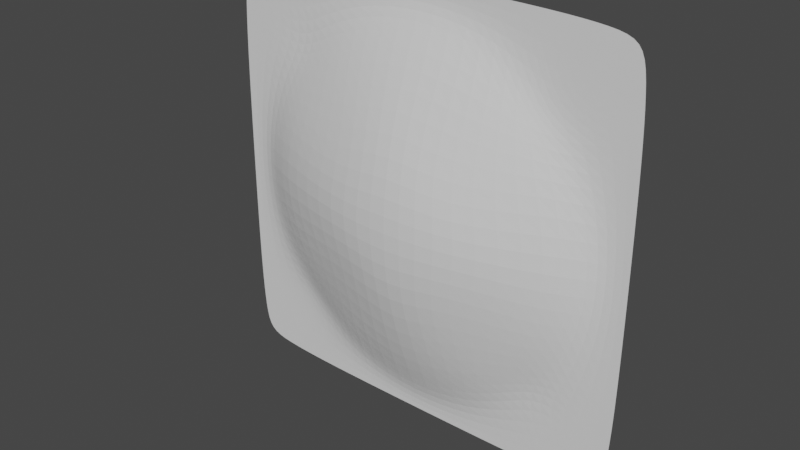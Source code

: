 # Source: Coliseo_Base.blend  (saved by Blender 3.4.6; exported with 4.5.12 LTS)
import bpy
from mathutils import Matrix  # noqa: F401  (used for matrix-valued properties, if any)

bpy.ops.wm.read_factory_settings(use_empty=True)
scene = bpy.context.scene
scene.name = 'Scene'

# ---- collections
col_collection = bpy.data.collections.new('Collection'); scene.collection.children.link(col_collection)

# ---- materials (node trees are filled in below, after node groups)
mat_material = bpy.data.materials.new('Material')
mat_material.alpha_threshold = 0.0
mat_material.use_transparent_shadow = False
mat_material.roughness = 0.5
mat_material.line_color = (0.0, 0.0, 0.0, 1.0)

# ---- material node trees
mat_material.use_nodes = True; mat_material.node_tree.nodes.clear()
_N = mat_material.node_tree.nodes; _L = mat_material.node_tree.links
n0 = _N.new('ShaderNodeOutputMaterial'); n0.name = 'Material Output'; n0.location = (300, 300)
n1 = _N.new('ShaderNodeBsdfPrincipled'); n1.name = 'Principled BSDF'; n1.location = (10, 300)
n1.distribution = 'GGX'
n1.subsurface_method = 'RANDOM_WALK_SKIN'
n1.inputs[3].default_value = 1.45
n1.inputs[27].default_value = (0.0, 0.0, 0.0, 1.0)
n1.inputs[28].default_value = 1.0
_L.new(n1.outputs[0], n0.inputs[0])
n0.is_active_output = True

# ---- world
world_world = bpy.data.worlds.new('World'); scene.world = world_world
world_world.use_nodes = True; world_world.node_tree.nodes.clear()
_N = world_world.node_tree.nodes; _L = world_world.node_tree.links
n0 = _N.new('ShaderNodeOutputWorld'); n0.name = 'World Output'; n0.location = (300, 300)
n1 = _N.new('ShaderNodeBackground'); n1.name = 'Background'; n1.location = (10, 300)
n1.inputs[0].default_value = (0.05088, 0.05088, 0.05088, 1.0)
_L.new(n1.outputs[0], n0.inputs[0])
n0.is_active_output = True
world_world.color = (0.05088, 0.05088, 0.05088)
world_world.use_sun_shadow = False
world_world.sun_shadow_jitter_overblur = 0.0

# ---- meshes
me_cube = bpy.data.meshes.new('Cube')
me_cube.from_pydata([(0.5435, 0.03282, -157.8), (-0.208, -0.1401, -65.65), (0.208, -0.1401, 48.69), (0.208, -0.1401, -65.65), (-0.7189, 0.03339, -79.38), (-0.5435, 0.03282, 140.9), (-0.263, 0.03339, 192.9), (0.5435, 0.03282, 140.9), (-0.263, 0.03339, -209.8), (-0.208, -0.1401, 48.69), (0.263, 0.03339, -209.8), (-0.5435, 0.03282, -157.8), (0.7189, 0.03339, -79.38), (-0.7189, 0.03339, 62.42), (0.7189, 0.03339, 62.42), (0.263, 0.03339, 192.9), (-0.8452, 0.03374, -80.3), (0.8318, 0.03379, -203.4), (0.2614, 0.03374, 223.8), (2.644e-09, 0.03349, 205.0), (0.8452, 0.03374, -80.3), (-0.8452, 0.03374, 63.35), (-0.288, -0.03564, -164.3), (-0.288, -0.03564, 147.4), (0.4437, 0.03309, 164.4), (-0.5672, -0.03564, -87.63), (-0.631, 0.03311, 113.8), (0.631, 0.03311, 113.8), (-0.4437, 0.03309, 164.4), (0.5672, -0.03564, -87.63), (0.288, -0.03564, 147.4), (-0.5672, -0.03564, 70.68), (0.5672, -0.03564, 70.68), (-0.8318, 0.03379, -203.4), (2.644e-09, 0.03349, -222.0), (0.2891, -0.1577, -8.477), (-0.7557, 0.03349, -8.477), (0.4437, 0.03309, -181.3), (-7.323e-09, -0.1577, 70.97), (0.8318, 0.03379, 186.5), (0.7095, 0.03379, -237.0), (0.7557, 0.03349, -8.477), (-0.2614, 0.03374, -240.7), (-0.2891, -0.1577, -8.477), (0.631, 0.03311, -130.8), (-0.7095, 0.03379, 220.1), (-0.631, 0.03311, -130.8), (-7.287e-10, -0.1577, -87.93), (0.8452, 0.03374, 63.35), (-0.8318, 0.03379, 186.5), (0.2614, 0.03374, -240.7), (0.288, -0.03564, -164.3), (0.7095, 0.03379, 220.1), (-0.2614, 0.03374, 223.8), (-0.4437, 0.03309, -181.3), (-0.7095, 0.03379, -237.0), (0.4636, -0.006678, -135.9), (-0.4636, -0.006678, -135.9), (-0.4636, -0.006678, 118.9), (0.4636, -0.006678, 118.9), (-0.8421, 0.03376, -148.4), (0.8421, 0.03376, -148.4), (-7.287e-10, -0.04734, 161.5), (0.6366, -0.04734, -8.477), (-0.6366, -0.04734, -8.477), (-7.287e-10, -0.04734, -178.4), (0.8421, 0.03376, 131.5), (-0.8421, 0.03376, 131.5), (0.5092, 0.03376, -239.9), (0.5092, 0.03376, 222.9), (-0.5092, 0.03376, 222.9), (-0.5092, 0.03376, -239.9), (3.382e-10, -0.1854, -8.477), (0.8459, 0.03373, -8.477), (-0.8459, 0.03373, -8.477), (-9.098e-10, 0.03373, 224.0), (-8.17e-10, 0.03373, -240.9), (-0.8087, 0.0338, 213.8), (0.8087, 0.0338, 213.8), (-0.8087, 0.0338, -230.7), (0.8087, 0.0338, -230.7)], [], [(22, 57, 25, 1), (80, 40, 0, 17), (65, 22, 1, 47), (57, 46, 4, 25), (51, 65, 47, 3), (59, 30, 15, 24), (0, 37, 56, 44), (27, 59, 24, 7), (41, 63, 32, 14), (1, 25, 64, 43), (61, 44, 12, 20), (42, 71, 54, 8), (2, 38, 62, 30), (55, 79, 33, 11), (58, 26, 5, 28), (3, 47, 72, 35), (38, 9, 23, 62), (4, 16, 74, 36), (30, 62, 19, 15), (32, 2, 30, 59), (37, 10, 51, 56), (25, 4, 36, 64), (24, 15, 18, 69), (47, 1, 43, 72), (71, 55, 11, 54), (5, 49, 77, 45), (6, 28, 70, 53), (31, 13, 26, 58), (26, 67, 49, 5), (23, 58, 28, 6), (63, 35, 2, 32), (73, 41, 14, 48), (40, 68, 37, 0), (62, 23, 6, 19), (7, 24, 69, 52), (8, 54, 57, 22), (66, 27, 7, 39), (29, 3, 35, 63), (34, 8, 22, 65), (39, 7, 52, 78), (35, 72, 38, 2), (43, 64, 31, 9), (9, 31, 58, 23), (10, 34, 65, 51), (50, 76, 34, 10), (17, 0, 44, 61), (44, 56, 29, 12), (56, 51, 3, 29), (68, 50, 10, 37), (46, 60, 16, 4), (20, 12, 41, 73), (11, 33, 60, 46), (48, 14, 27, 66), (12, 29, 63, 41), (19, 6, 53, 75), (64, 36, 13, 31), (13, 21, 67, 26), (36, 74, 21, 13), (76, 42, 8, 34), (14, 32, 59, 27), (54, 11, 46, 57), (28, 5, 45, 70), (15, 19, 75, 18), (72, 43, 9, 38)])
_uv = me_cube.uv_layers.new(name='UVMap')
_uv.uv.foreach_set('vector', [0.625, 0.25, 0.75, 0.25, 0.75, 0.375, 0.625, 0.375, 0.0, 0.0, 0.125, 0.0, 0.125, 0.125, 0.0, 0.125, 0.5, 0.25, 0.625, 0.25, 0.625, 0.375, 0.5, 0.375, 0.75, 0.25, 0.875, 0.25, 0.875, 0.375, 0.75, 0.375, 0.375, 0.25, 0.5, 0.25, 0.5, 0.375, 0.375, 0.375, 0.25, 0.75, 0.375, 0.75, 0.375, 0.875, 0.25, 0.875, 0.125, 0.125, 0.25, 0.125, 0.25, 0.25, 0.125, 0.25, 0.125, 0.75, 0.25, 0.75, 0.25, 0.875, 0.125, 0.875, 0.125, 0.5, 0.25, 0.5, 0.25, 0.625, 0.125, 0.625, 0.625, 0.375, 0.75, 0.375, 0.75, 0.5, 0.625, 0.5, 0.0, 0.25, 0.125, 0.25, 0.125, 0.375, 0.0, 0.375, 0.625, 0.0, 0.75, 0.0, 0.75, 0.125, 0.625, 0.125, 0.375, 0.625, 0.5, 0.625, 0.5, 0.75, 0.375, 0.75, 0.875, 0.0, 1.0, 0.0, 1.0, 0.125, 0.875, 0.125, 0.75, 0.75, 0.875, 0.75, 0.875, 0.875, 0.75, 0.875, 0.375, 0.375, 0.5, 0.375, 0.5, 0.5, 0.375, 0.5, 0.5, 0.625, 0.625, 0.625, 0.625, 0.75, 0.5, 0.75, 0.875, 0.375, 1.0, 0.375, 1.0, 0.5, 0.875, 0.5, 0.375, 0.75, 0.5, 0.75, 0.5, 0.875, 0.375, 0.875, 0.25, 0.625, 0.375, 0.625, 0.375, 0.75, 0.25, 0.75, 0.25, 0.125, 0.375, 0.125, 0.375, 0.25, 0.25, 0.25, 0.75, 0.375, 0.875, 0.375, 0.875, 0.5, 0.75, 0.5, 0.25, 0.875, 0.375, 0.875, 0.375, 1.0, 0.25, 1.0, 0.5, 0.375, 0.625, 0.375, 0.625, 0.5, 0.5, 0.5, 0.75, 0.0, 0.875, 0.0, 0.875, 0.125, 0.75, 0.125, 0.875, 0.875, 1.0, 0.875, 1.0, 1.0, 0.875, 1.0, 0.625, 0.875, 0.75, 0.875, 0.75, 1.0, 0.625, 1.0, 0.75, 0.625, 0.875, 0.625, 0.875, 0.75, 0.75, 0.75, 0.875, 0.75, 1.0, 0.75, 1.0, 0.875, 0.875, 0.875, 0.625, 0.75, 0.75, 0.75, 0.75, 0.875, 0.625, 0.875, 0.25, 0.5, 0.375, 0.5, 0.375, 0.625, 0.25, 0.625, 0.0, 0.5, 0.125, 0.5, 0.125, 0.625, 0.0, 0.625, 0.125, 0.0, 0.25, 0.0, 0.25, 0.125, 0.125, 0.125, 0.5, 0.75, 0.625, 0.75, 0.625, 0.875, 0.5, 0.875, 0.125, 0.875, 0.25, 0.875, 0.25, 1.0, 0.125, 1.0, 0.625, 0.125, 0.75, 0.125, 0.75, 0.25, 0.625, 0.25, 0.0, 0.75, 0.125, 0.75, 0.125, 0.875, 0.0, 0.875, 0.25, 0.375, 0.375, 0.375, 0.375, 0.5, 0.25, 0.5, 0.5, 0.125, 0.625, 0.125, 0.625, 0.25, 0.5, 0.25, 0.0, 0.875, 0.125, 0.875, 0.125, 1.0, 0.0, 1.0, 0.375, 0.5, 0.5, 0.5, 0.5, 0.625, 0.375, 0.625, 0.625, 0.5, 0.75, 0.5, 0.75, 0.625, 0.625, 0.625, 0.625, 0.625, 0.75, 0.625, 0.75, 0.75, 0.625, 0.75, 0.375, 0.125, 0.5, 0.125, 0.5, 0.25, 0.375, 0.25, 0.375, 0.0, 0.5, 0.0, 0.5, 0.125, 0.375, 0.125, 0.0, 0.125, 0.125, 0.125, 0.125, 0.25, 0.0, 0.25, 0.125, 0.25, 0.25, 0.25, 0.25, 0.375, 0.125, 0.375, 0.25, 0.25, 0.375, 0.25, 0.375, 0.375, 0.25, 0.375, 0.25, 0.0, 0.375, 0.0, 0.375, 0.125, 0.25, 0.125, 0.875, 0.25, 1.0, 0.25, 1.0, 0.375, 0.875, 0.375, 0.0, 0.375, 0.125, 0.375, 0.125, 0.5, 0.0, 0.5, 0.875, 0.125, 1.0, 0.125, 1.0, 0.25, 0.875, 0.25, 0.0, 0.625, 0.125, 0.625, 0.125, 0.75, 0.0, 0.75, 0.125, 0.375, 0.25, 0.375, 0.25, 0.5, 0.125, 0.5, 0.5, 0.875, 0.625, 0.875, 0.625, 1.0, 0.5, 1.0, 0.75, 0.5, 0.875, 0.5, 0.875, 0.625, 0.75, 0.625, 0.875, 0.625, 1.0, 0.625, 1.0, 0.75, 0.875, 0.75, 0.875, 0.5, 1.0, 0.5, 1.0, 0.625, 0.875, 0.625, 0.5, 0.0, 0.625, 0.0, 0.625, 0.125, 0.5, 0.125, 0.125, 0.625, 0.25, 0.625, 0.25, 0.75, 0.125, 0.75, 0.75, 0.125, 0.875, 0.125, 0.875, 0.25, 0.75, 0.25, 0.75, 0.875, 0.875, 0.875, 0.875, 1.0, 0.75, 1.0, 0.375, 0.875, 0.5, 0.875, 0.5, 1.0, 0.375, 1.0, 0.5, 0.5, 0.625, 0.5, 0.625, 0.625, 0.5, 0.625])
me_cube.materials.append(mat_material)
me_cube.use_mirror_vertex_groups = False
me_cube.update()

# ---- objects
ob_cube = bpy.data.objects.new('Cube', me_cube)

# ---- transforms, parenting, visibility, modifiers, constraints
ob_cube.location = (0.0, 0.0, 0.0)
ob_cube.scale = (25.99, 25.05, 0.09458)
ob_cube.lock_rotations_4d = False
ob_cube.empty_display_type = 'ARROWS'
ob_cube.lineart.crease_threshold = 0.0
_m = ob_cube.modifiers.new('Subdivision', 'SUBSURF')
_m.levels = 2

# ---- collection membership
col_collection.objects.link(ob_cube)

# ---- scene / render settings (as saved in the file)
scene.frame_start = 1; scene.frame_end = 250; scene.frame_set(1)
scene.render.engine = 'BLENDER_EEVEE_NEXT'
scene.cycles.sampling_pattern = 'TABULATED_SOBOL'
scene.cycles.use_light_tree = False
scene.view_settings.view_transform = 'Filmic'
bpy.context.view_layer.update()

# ---- added for rendering (the .blend has no active camera and no usable light): camera, sun
cam_auto = bpy.data.cameras.new('AutoCamera')
cam_auto.lens = 50.0
cam_auto.sensor_width = 36.0
cam_auto.clip_end = 1013.66
ob_auto_camera = bpy.data.objects.new('AutoCamera', cam_auto)
scene.collection.objects.link(ob_auto_camera)
ob_auto_camera.location = (57.7588, -71.2085, 45.4052)
ob_auto_camera.rotation_euler = (1.09748, -7.21219e-08, 0.694738)
scene.camera = ob_auto_camera
light_auto_sun = bpy.data.lights.new('AutoSun', 'SUN')
light_auto_sun.energy = 3.0
light_auto_sun.angle = 0.0523599
ob_auto_sun = bpy.data.objects.new('AutoSun', light_auto_sun)
scene.collection.objects.link(ob_auto_sun)
ob_auto_sun.rotation_euler = (0.872665, 0.174533, 0.523599)
bpy.context.view_layer.update()
